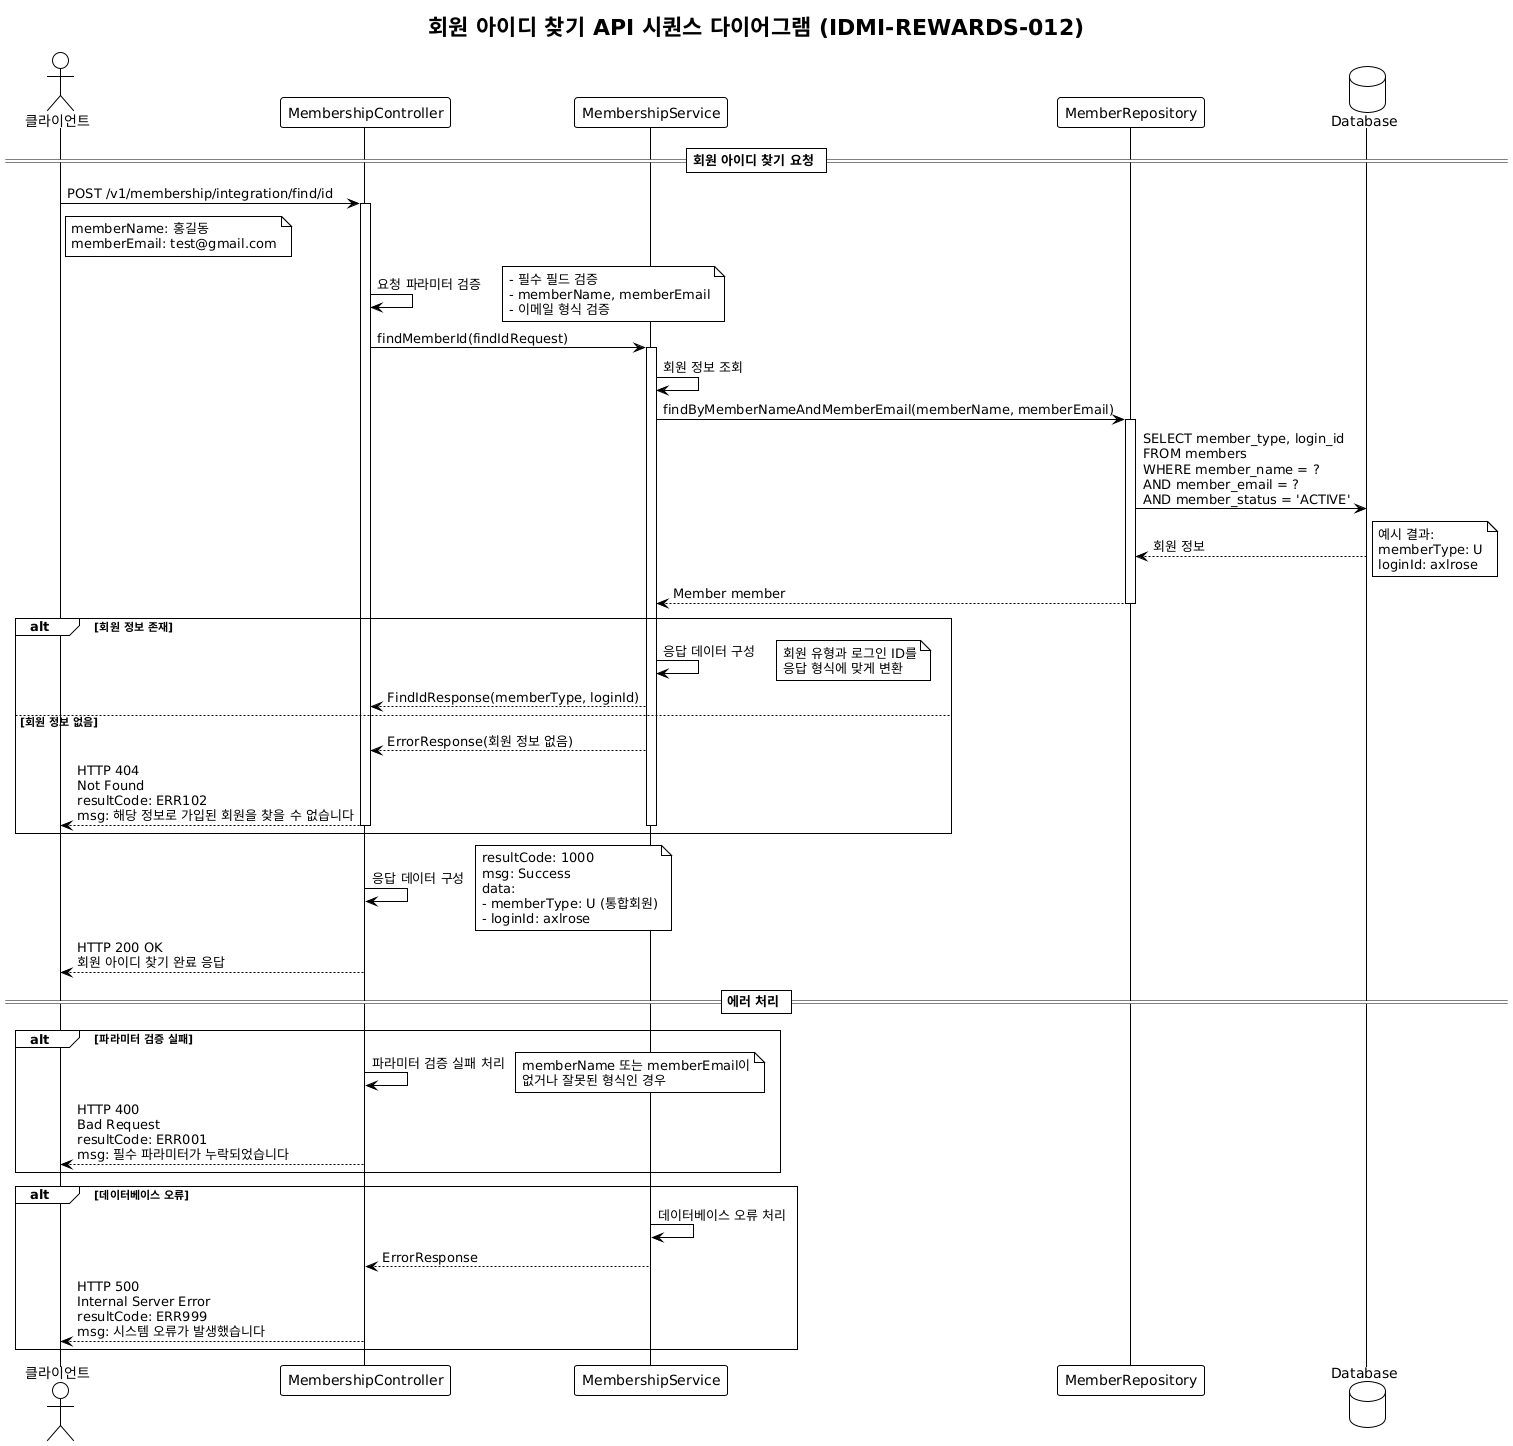

The diagram above was rendered by PlantUML. Its source (embedded in the PNG):
@startuml
!theme plain
title 회원 아이디 찾기 API 시퀀스 다이어그램 (IDMI-REWARDS-012)

actor Client as "클라이언트"
participant Controller as "MembershipController"
participant Service as "MembershipService"
participant Repository as "MemberRepository"
database Database as "Database"

== 회원 아이디 찾기 요청 ==

Client -> Controller: POST /v1/membership/integration/find/id
activate Controller

note right of Client: memberName: 홍길동\nmemberEmail: test@gmail.com

Controller -> Controller: 요청 파라미터 검증
note right: - 필수 필드 검증\n- memberName, memberEmail\n- 이메일 형식 검증

Controller -> Service: findMemberId(findIdRequest)
activate Service

Service -> Service: 회원 정보 조회
Service -> Repository: findByMemberNameAndMemberEmail(memberName, memberEmail)
activate Repository
Repository -> Database: SELECT member_type, login_id\nFROM members\nWHERE member_name = ?\nAND member_email = ?\nAND member_status = 'ACTIVE'
Database --> Repository: 회원 정보
note right: 예시 결과:\nmemberType: U\nloginId: axlrose
Repository --> Service: Member member
deactivate Repository

alt 회원 정보 존재
    Service -> Service: 응답 데이터 구성
    note right: 회원 유형과 로그인 ID를\n응답 형식에 맞게 변환
    Service --> Controller: FindIdResponse(memberType, loginId)
else 회원 정보 없음
    Service --> Controller: ErrorResponse(회원 정보 없음)
    Controller --> Client: HTTP 404\nNot Found\nresultCode: ERR102\nmsg: 해당 정보로 가입된 회원을 찾을 수 없습니다
    deactivate Controller
    deactivate Service
end

deactivate Service

Controller -> Controller: 응답 데이터 구성
note right: resultCode: 1000\nmsg: Success\ndata:\n- memberType: U (통합회원)\n- loginId: axlrose

Controller --> Client: HTTP 200 OK\n회원 아이디 찾기 완료 응답
deactivate Controller

== 에러 처리 ==

alt 파라미터 검증 실패
    Controller -> Controller: 파라미터 검증 실패 처리
    note right: memberName 또는 memberEmail이\n없거나 잘못된 형식인 경우
    Controller --> Client: HTTP 400\nBad Request\nresultCode: ERR001\nmsg: 필수 파라미터가 누락되었습니다
end

alt 데이터베이스 오류
    Service -> Service: 데이터베이스 오류 처리
    Service --> Controller: ErrorResponse
    Controller --> Client: HTTP 500\nInternal Server Error\nresultCode: ERR999\nmsg: 시스템 오류가 발생했습니다
end
@enduml